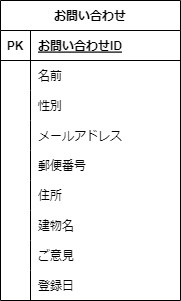

The diagram above was exported from draw.io. Its source (the exported page's mxGraphModel, read from the mxfile embedded in the PNG):
<mxGraphModel dx="1002" dy="391" grid="1" gridSize="10" guides="1" tooltips="1" connect="1" arrows="1" fold="1" page="1" pageScale="1" pageWidth="827" pageHeight="1169" math="0" shadow="0">
  <root>
    <mxCell id="0" />
    <mxCell id="1" parent="0" />
    <mxCell id="2" value="お問い合わせ" style="shape=table;startSize=30;container=1;collapsible=1;childLayout=tableLayout;fixedRows=1;rowLines=0;fontStyle=1;align=center;resizeLast=1;" vertex="1" parent="1">
      <mxGeometry x="80" y="80" width="180" height="300" as="geometry" />
    </mxCell>
    <mxCell id="3" value="" style="shape=tableRow;horizontal=0;startSize=0;swimlaneHead=0;swimlaneBody=0;fillColor=none;collapsible=0;dropTarget=0;points=[[0,0.5],[1,0.5]];portConstraint=eastwest;top=0;left=0;right=0;bottom=1;" vertex="1" parent="2">
      <mxGeometry y="30" width="180" height="30" as="geometry" />
    </mxCell>
    <mxCell id="4" value="PK" style="shape=partialRectangle;connectable=0;fillColor=none;top=0;left=0;bottom=0;right=0;fontStyle=1;overflow=hidden;" vertex="1" parent="3">
      <mxGeometry width="30" height="30" as="geometry">
        <mxRectangle width="30" height="30" as="alternateBounds" />
      </mxGeometry>
    </mxCell>
    <mxCell id="5" value="お問い合わせID" style="shape=partialRectangle;connectable=0;fillColor=none;top=0;left=0;bottom=0;right=0;align=left;spacingLeft=6;fontStyle=5;overflow=hidden;" vertex="1" parent="3">
      <mxGeometry x="30" width="150" height="30" as="geometry">
        <mxRectangle width="150" height="30" as="alternateBounds" />
      </mxGeometry>
    </mxCell>
    <mxCell id="6" value="" style="shape=tableRow;horizontal=0;startSize=0;swimlaneHead=0;swimlaneBody=0;fillColor=none;collapsible=0;dropTarget=0;points=[[0,0.5],[1,0.5]];portConstraint=eastwest;top=0;left=0;right=0;bottom=0;" vertex="1" parent="2">
      <mxGeometry y="60" width="180" height="30" as="geometry" />
    </mxCell>
    <mxCell id="7" value="" style="shape=partialRectangle;connectable=0;fillColor=none;top=0;left=0;bottom=0;right=0;editable=1;overflow=hidden;" vertex="1" parent="6">
      <mxGeometry width="30" height="30" as="geometry">
        <mxRectangle width="30" height="30" as="alternateBounds" />
      </mxGeometry>
    </mxCell>
    <mxCell id="8" value="名前" style="shape=partialRectangle;connectable=0;fillColor=none;top=0;left=0;bottom=0;right=0;align=left;spacingLeft=6;overflow=hidden;" vertex="1" parent="6">
      <mxGeometry x="30" width="150" height="30" as="geometry">
        <mxRectangle width="150" height="30" as="alternateBounds" />
      </mxGeometry>
    </mxCell>
    <mxCell id="9" value="" style="shape=tableRow;horizontal=0;startSize=0;swimlaneHead=0;swimlaneBody=0;fillColor=none;collapsible=0;dropTarget=0;points=[[0,0.5],[1,0.5]];portConstraint=eastwest;top=0;left=0;right=0;bottom=0;" vertex="1" parent="2">
      <mxGeometry y="90" width="180" height="30" as="geometry" />
    </mxCell>
    <mxCell id="10" value="" style="shape=partialRectangle;connectable=0;fillColor=none;top=0;left=0;bottom=0;right=0;editable=1;overflow=hidden;" vertex="1" parent="9">
      <mxGeometry width="30" height="30" as="geometry">
        <mxRectangle width="30" height="30" as="alternateBounds" />
      </mxGeometry>
    </mxCell>
    <mxCell id="11" value="性別" style="shape=partialRectangle;connectable=0;fillColor=none;top=0;left=0;bottom=0;right=0;align=left;spacingLeft=6;overflow=hidden;" vertex="1" parent="9">
      <mxGeometry x="30" width="150" height="30" as="geometry">
        <mxRectangle width="150" height="30" as="alternateBounds" />
      </mxGeometry>
    </mxCell>
    <mxCell id="12" value="" style="shape=tableRow;horizontal=0;startSize=0;swimlaneHead=0;swimlaneBody=0;fillColor=none;collapsible=0;dropTarget=0;points=[[0,0.5],[1,0.5]];portConstraint=eastwest;top=0;left=0;right=0;bottom=0;" vertex="1" parent="2">
      <mxGeometry y="120" width="180" height="30" as="geometry" />
    </mxCell>
    <mxCell id="13" value="" style="shape=partialRectangle;connectable=0;fillColor=none;top=0;left=0;bottom=0;right=0;editable=1;overflow=hidden;" vertex="1" parent="12">
      <mxGeometry width="30" height="30" as="geometry">
        <mxRectangle width="30" height="30" as="alternateBounds" />
      </mxGeometry>
    </mxCell>
    <mxCell id="14" value="メールアドレス" style="shape=partialRectangle;connectable=0;fillColor=none;top=0;left=0;bottom=0;right=0;align=left;spacingLeft=6;overflow=hidden;" vertex="1" parent="12">
      <mxGeometry x="30" width="150" height="30" as="geometry">
        <mxRectangle width="150" height="30" as="alternateBounds" />
      </mxGeometry>
    </mxCell>
    <mxCell id="18" value="" style="shape=tableRow;horizontal=0;startSize=0;swimlaneHead=0;swimlaneBody=0;fillColor=none;collapsible=0;dropTarget=0;points=[[0,0.5],[1,0.5]];portConstraint=eastwest;top=0;left=0;right=0;bottom=0;" vertex="1" parent="2">
      <mxGeometry y="150" width="180" height="30" as="geometry" />
    </mxCell>
    <mxCell id="19" value="" style="shape=partialRectangle;connectable=0;fillColor=none;top=0;left=0;bottom=0;right=0;editable=1;overflow=hidden;" vertex="1" parent="18">
      <mxGeometry width="30" height="30" as="geometry">
        <mxRectangle width="30" height="30" as="alternateBounds" />
      </mxGeometry>
    </mxCell>
    <mxCell id="20" value="郵便番号" style="shape=partialRectangle;connectable=0;fillColor=none;top=0;left=0;bottom=0;right=0;align=left;spacingLeft=6;overflow=hidden;" vertex="1" parent="18">
      <mxGeometry x="30" width="150" height="30" as="geometry">
        <mxRectangle width="150" height="30" as="alternateBounds" />
      </mxGeometry>
    </mxCell>
    <mxCell id="21" value="" style="shape=tableRow;horizontal=0;startSize=0;swimlaneHead=0;swimlaneBody=0;fillColor=none;collapsible=0;dropTarget=0;points=[[0,0.5],[1,0.5]];portConstraint=eastwest;top=0;left=0;right=0;bottom=0;" vertex="1" parent="2">
      <mxGeometry y="180" width="180" height="30" as="geometry" />
    </mxCell>
    <mxCell id="22" value="" style="shape=partialRectangle;connectable=0;fillColor=none;top=0;left=0;bottom=0;right=0;editable=1;overflow=hidden;" vertex="1" parent="21">
      <mxGeometry width="30" height="30" as="geometry">
        <mxRectangle width="30" height="30" as="alternateBounds" />
      </mxGeometry>
    </mxCell>
    <mxCell id="23" value="住所" style="shape=partialRectangle;connectable=0;fillColor=none;top=0;left=0;bottom=0;right=0;align=left;spacingLeft=6;overflow=hidden;" vertex="1" parent="21">
      <mxGeometry x="30" width="150" height="30" as="geometry">
        <mxRectangle width="150" height="30" as="alternateBounds" />
      </mxGeometry>
    </mxCell>
    <mxCell id="24" value="" style="shape=tableRow;horizontal=0;startSize=0;swimlaneHead=0;swimlaneBody=0;fillColor=none;collapsible=0;dropTarget=0;points=[[0,0.5],[1,0.5]];portConstraint=eastwest;top=0;left=0;right=0;bottom=0;" vertex="1" parent="2">
      <mxGeometry y="210" width="180" height="30" as="geometry" />
    </mxCell>
    <mxCell id="25" value="" style="shape=partialRectangle;connectable=0;fillColor=none;top=0;left=0;bottom=0;right=0;editable=1;overflow=hidden;" vertex="1" parent="24">
      <mxGeometry width="30" height="30" as="geometry">
        <mxRectangle width="30" height="30" as="alternateBounds" />
      </mxGeometry>
    </mxCell>
    <mxCell id="26" value="建物名" style="shape=partialRectangle;connectable=0;fillColor=none;top=0;left=0;bottom=0;right=0;align=left;spacingLeft=6;overflow=hidden;" vertex="1" parent="24">
      <mxGeometry x="30" width="150" height="30" as="geometry">
        <mxRectangle width="150" height="30" as="alternateBounds" />
      </mxGeometry>
    </mxCell>
    <mxCell id="27" value="" style="shape=tableRow;horizontal=0;startSize=0;swimlaneHead=0;swimlaneBody=0;fillColor=none;collapsible=0;dropTarget=0;points=[[0,0.5],[1,0.5]];portConstraint=eastwest;top=0;left=0;right=0;bottom=0;" vertex="1" parent="2">
      <mxGeometry y="240" width="180" height="30" as="geometry" />
    </mxCell>
    <mxCell id="28" value="" style="shape=partialRectangle;connectable=0;fillColor=none;top=0;left=0;bottom=0;right=0;editable=1;overflow=hidden;" vertex="1" parent="27">
      <mxGeometry width="30" height="30" as="geometry">
        <mxRectangle width="30" height="30" as="alternateBounds" />
      </mxGeometry>
    </mxCell>
    <mxCell id="29" value="ご意見" style="shape=partialRectangle;connectable=0;fillColor=none;top=0;left=0;bottom=0;right=0;align=left;spacingLeft=6;overflow=hidden;" vertex="1" parent="27">
      <mxGeometry x="30" width="150" height="30" as="geometry">
        <mxRectangle width="150" height="30" as="alternateBounds" />
      </mxGeometry>
    </mxCell>
    <mxCell id="30" value="" style="shape=tableRow;horizontal=0;startSize=0;swimlaneHead=0;swimlaneBody=0;fillColor=none;collapsible=0;dropTarget=0;points=[[0,0.5],[1,0.5]];portConstraint=eastwest;top=0;left=0;right=0;bottom=0;" vertex="1" parent="2">
      <mxGeometry y="270" width="180" height="30" as="geometry" />
    </mxCell>
    <mxCell id="31" value="" style="shape=partialRectangle;connectable=0;fillColor=none;top=0;left=0;bottom=0;right=0;editable=1;overflow=hidden;" vertex="1" parent="30">
      <mxGeometry width="30" height="30" as="geometry">
        <mxRectangle width="30" height="30" as="alternateBounds" />
      </mxGeometry>
    </mxCell>
    <mxCell id="32" value="登録日" style="shape=partialRectangle;connectable=0;fillColor=none;top=0;left=0;bottom=0;right=0;align=left;spacingLeft=6;overflow=hidden;" vertex="1" parent="30">
      <mxGeometry x="30" width="150" height="30" as="geometry">
        <mxRectangle width="150" height="30" as="alternateBounds" />
      </mxGeometry>
    </mxCell>
  </root>
</mxGraphModel>